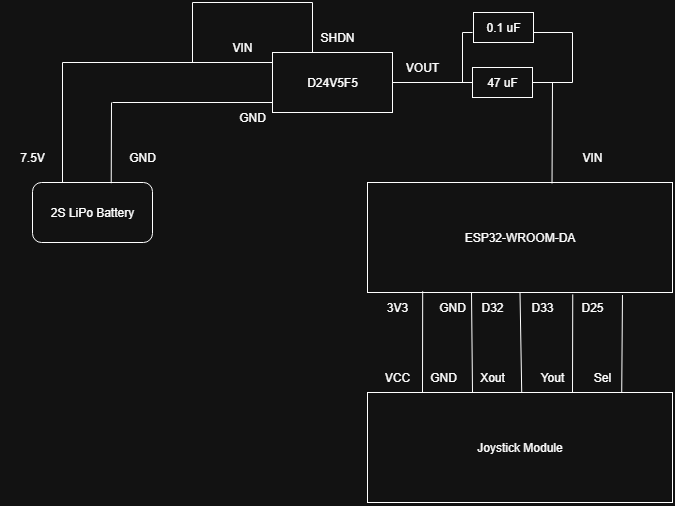

The diagram above was exported from draw.io. Its source (the exported page's mxGraphModel, read from the mxfile embedded in the PNG):
<mxGraphModel dx="940" dy="644" grid="1" gridSize="10" guides="1" tooltips="1" connect="1" arrows="1" fold="1" page="1" pageScale="1" pageWidth="850" pageHeight="1100" math="0" shadow="0">
  <root>
    <mxCell id="0" />
    <mxCell id="1" parent="0" />
    <mxCell id="JOlDlIgDJYmFKJnNDdzk-2" value="ESP32-WROOM-DA" style="rounded=0;whiteSpace=wrap;html=1;" vertex="1" parent="1">
      <mxGeometry x="455" y="230" width="305" height="110" as="geometry" />
    </mxCell>
    <mxCell id="JOlDlIgDJYmFKJnNDdzk-7" value="D24V5F5" style="rounded=0;whiteSpace=wrap;html=1;" vertex="1" parent="1">
      <mxGeometry x="360" y="100" width="120" height="60" as="geometry" />
    </mxCell>
    <mxCell id="JOlDlIgDJYmFKJnNDdzk-10" value="2S LiPo Battery" style="rounded=1;whiteSpace=wrap;html=1;" vertex="1" parent="1">
      <mxGeometry x="120" y="230" width="120" height="60" as="geometry" />
    </mxCell>
    <mxCell id="JOlDlIgDJYmFKJnNDdzk-12" value="" style="endArrow=none;html=1;rounded=0;exitX=0.25;exitY=0;exitDx=0;exitDy=0;" edge="1" parent="1" source="JOlDlIgDJYmFKJnNDdzk-10">
      <mxGeometry width="50" height="50" relative="1" as="geometry">
        <mxPoint x="360" y="340" as="sourcePoint" />
        <mxPoint x="150" y="110" as="targetPoint" />
      </mxGeometry>
    </mxCell>
    <mxCell id="JOlDlIgDJYmFKJnNDdzk-13" value="" style="endArrow=none;html=1;rounded=0;" edge="1" parent="1">
      <mxGeometry width="50" height="50" relative="1" as="geometry">
        <mxPoint x="150" y="110" as="sourcePoint" />
        <mxPoint x="360" y="110" as="targetPoint" />
      </mxGeometry>
    </mxCell>
    <mxCell id="JOlDlIgDJYmFKJnNDdzk-14" value="" style="endArrow=none;html=1;rounded=0;" edge="1" parent="1" source="JOlDlIgDJYmFKJnNDdzk-29">
      <mxGeometry width="50" height="50" relative="1" as="geometry">
        <mxPoint x="320" y="110" as="sourcePoint" />
        <mxPoint x="320" y="110" as="targetPoint" />
      </mxGeometry>
    </mxCell>
    <mxCell id="JOlDlIgDJYmFKJnNDdzk-17" value="" style="endArrow=none;html=1;rounded=0;exitX=0.656;exitY=0.012;exitDx=0;exitDy=0;exitPerimeter=0;" edge="1" parent="1" source="JOlDlIgDJYmFKJnNDdzk-10">
      <mxGeometry width="50" height="50" relative="1" as="geometry">
        <mxPoint x="400" y="300" as="sourcePoint" />
        <mxPoint x="199" y="150" as="targetPoint" />
      </mxGeometry>
    </mxCell>
    <mxCell id="JOlDlIgDJYmFKJnNDdzk-18" value="" style="endArrow=none;html=1;rounded=0;" edge="1" parent="1">
      <mxGeometry width="50" height="50" relative="1" as="geometry">
        <mxPoint x="200" y="150" as="sourcePoint" />
        <mxPoint x="360" y="150" as="targetPoint" />
      </mxGeometry>
    </mxCell>
    <mxCell id="JOlDlIgDJYmFKJnNDdzk-21" value="7.5V" style="text;html=1;align=center;verticalAlign=middle;whiteSpace=wrap;rounded=0;" vertex="1" parent="1">
      <mxGeometry x="90" y="190" width="60" height="30" as="geometry" />
    </mxCell>
    <mxCell id="JOlDlIgDJYmFKJnNDdzk-22" value="GND" style="text;html=1;align=center;verticalAlign=middle;whiteSpace=wrap;rounded=0;" vertex="1" parent="1">
      <mxGeometry x="200" y="190" width="60" height="30" as="geometry" />
    </mxCell>
    <mxCell id="JOlDlIgDJYmFKJnNDdzk-23" value="GND" style="text;html=1;align=center;verticalAlign=middle;whiteSpace=wrap;rounded=0;" vertex="1" parent="1">
      <mxGeometry x="310" y="150" width="60" height="30" as="geometry" />
    </mxCell>
    <mxCell id="JOlDlIgDJYmFKJnNDdzk-30" value="" style="endArrow=none;html=1;rounded=0;" edge="1" parent="1" target="JOlDlIgDJYmFKJnNDdzk-29">
      <mxGeometry width="50" height="50" relative="1" as="geometry">
        <mxPoint x="320" y="110" as="sourcePoint" />
        <mxPoint x="320" y="110" as="targetPoint" />
      </mxGeometry>
    </mxCell>
    <mxCell id="JOlDlIgDJYmFKJnNDdzk-29" value="VIN" style="text;html=1;align=center;verticalAlign=middle;whiteSpace=wrap;rounded=0;" vertex="1" parent="1">
      <mxGeometry x="300" y="80" width="60" height="30" as="geometry" />
    </mxCell>
    <mxCell id="JOlDlIgDJYmFKJnNDdzk-31" value="" style="endArrow=none;html=1;rounded=0;" edge="1" parent="1">
      <mxGeometry width="50" height="50" relative="1" as="geometry">
        <mxPoint x="280" y="110" as="sourcePoint" />
        <mxPoint x="280" y="50" as="targetPoint" />
      </mxGeometry>
    </mxCell>
    <mxCell id="JOlDlIgDJYmFKJnNDdzk-32" value="" style="endArrow=none;html=1;rounded=0;" edge="1" parent="1">
      <mxGeometry width="50" height="50" relative="1" as="geometry">
        <mxPoint x="280" y="50" as="sourcePoint" />
        <mxPoint x="400" y="50" as="targetPoint" />
      </mxGeometry>
    </mxCell>
    <mxCell id="JOlDlIgDJYmFKJnNDdzk-33" value="" style="endArrow=none;html=1;rounded=0;" edge="1" parent="1">
      <mxGeometry width="50" height="50" relative="1" as="geometry">
        <mxPoint x="400" y="100" as="sourcePoint" />
        <mxPoint x="400" y="50" as="targetPoint" />
      </mxGeometry>
    </mxCell>
    <mxCell id="JOlDlIgDJYmFKJnNDdzk-34" value="SHDN" style="text;html=1;align=center;verticalAlign=middle;whiteSpace=wrap;rounded=0;" vertex="1" parent="1">
      <mxGeometry x="395" y="70" width="60" height="30" as="geometry" />
    </mxCell>
    <mxCell id="JOlDlIgDJYmFKJnNDdzk-36" value="47 uF" style="rounded=0;whiteSpace=wrap;html=1;" vertex="1" parent="1">
      <mxGeometry x="560" y="115" width="60" height="30" as="geometry" />
    </mxCell>
    <mxCell id="JOlDlIgDJYmFKJnNDdzk-37" value="" style="endArrow=none;html=1;rounded=0;exitX=1;exitY=0.5;exitDx=0;exitDy=0;entryX=0;entryY=0.5;entryDx=0;entryDy=0;" edge="1" parent="1" source="JOlDlIgDJYmFKJnNDdzk-7" target="JOlDlIgDJYmFKJnNDdzk-36">
      <mxGeometry width="50" height="50" relative="1" as="geometry">
        <mxPoint x="400" y="300" as="sourcePoint" />
        <mxPoint x="450" y="250" as="targetPoint" />
      </mxGeometry>
    </mxCell>
    <mxCell id="JOlDlIgDJYmFKJnNDdzk-40" value="VOUT" style="text;html=1;align=center;verticalAlign=middle;whiteSpace=wrap;rounded=0;" vertex="1" parent="1">
      <mxGeometry x="480" y="100" width="60" height="30" as="geometry" />
    </mxCell>
    <mxCell id="JOlDlIgDJYmFKJnNDdzk-41" value="" style="endArrow=none;html=1;rounded=0;exitX=0.605;exitY=0.009;exitDx=0;exitDy=0;exitPerimeter=0;" edge="1" parent="1" source="JOlDlIgDJYmFKJnNDdzk-2">
      <mxGeometry width="50" height="50" relative="1" as="geometry">
        <mxPoint x="639.62" y="220" as="sourcePoint" />
        <mxPoint x="640" y="130" as="targetPoint" />
      </mxGeometry>
    </mxCell>
    <mxCell id="JOlDlIgDJYmFKJnNDdzk-43" value="VIN" style="text;html=1;align=center;verticalAlign=middle;whiteSpace=wrap;rounded=0;" vertex="1" parent="1">
      <mxGeometry x="650" y="190" width="60" height="30" as="geometry" />
    </mxCell>
    <mxCell id="JOlDlIgDJYmFKJnNDdzk-46" value="" style="endArrow=none;html=1;rounded=0;entryX=0.181;entryY=0.989;entryDx=0;entryDy=0;entryPerimeter=0;" edge="1" parent="1" target="JOlDlIgDJYmFKJnNDdzk-2">
      <mxGeometry width="50" height="50" relative="1" as="geometry">
        <mxPoint x="510" y="440" as="sourcePoint" />
        <mxPoint x="510" y="370" as="targetPoint" />
      </mxGeometry>
    </mxCell>
    <mxCell id="JOlDlIgDJYmFKJnNDdzk-47" value="" style="endArrow=none;html=1;rounded=0;entryX=0.341;entryY=0.998;entryDx=0;entryDy=0;entryPerimeter=0;" edge="1" parent="1" target="JOlDlIgDJYmFKJnNDdzk-2">
      <mxGeometry width="50" height="50" relative="1" as="geometry">
        <mxPoint x="560" y="440" as="sourcePoint" />
        <mxPoint x="560" y="370" as="targetPoint" />
      </mxGeometry>
    </mxCell>
    <mxCell id="JOlDlIgDJYmFKJnNDdzk-48" value="" style="endArrow=none;html=1;rounded=0;entryX=0.5;entryY=1;entryDx=0;entryDy=0;" edge="1" parent="1" target="JOlDlIgDJYmFKJnNDdzk-2">
      <mxGeometry width="50" height="50" relative="1" as="geometry">
        <mxPoint x="609.23" y="440" as="sourcePoint" />
        <mxPoint x="609.23" y="370" as="targetPoint" />
      </mxGeometry>
    </mxCell>
    <mxCell id="JOlDlIgDJYmFKJnNDdzk-51" value="" style="endArrow=none;html=1;rounded=0;entryX=0.673;entryY=1.017;entryDx=0;entryDy=0;entryPerimeter=0;" edge="1" parent="1" target="JOlDlIgDJYmFKJnNDdzk-2">
      <mxGeometry width="50" height="50" relative="1" as="geometry">
        <mxPoint x="660" y="440" as="sourcePoint" />
        <mxPoint x="660" y="370" as="targetPoint" />
      </mxGeometry>
    </mxCell>
    <mxCell id="JOlDlIgDJYmFKJnNDdzk-52" value="" style="endArrow=none;html=1;rounded=0;entryX=0.836;entryY=1.023;entryDx=0;entryDy=0;entryPerimeter=0;" edge="1" parent="1" target="JOlDlIgDJYmFKJnNDdzk-2">
      <mxGeometry width="50" height="50" relative="1" as="geometry">
        <mxPoint x="709.23" y="440" as="sourcePoint" />
        <mxPoint x="709.23" y="370" as="targetPoint" />
      </mxGeometry>
    </mxCell>
    <mxCell id="JOlDlIgDJYmFKJnNDdzk-55" value="Joystick Module" style="rounded=0;whiteSpace=wrap;html=1;" vertex="1" parent="1">
      <mxGeometry x="455" y="440" width="305" height="110" as="geometry" />
    </mxCell>
    <mxCell id="JOlDlIgDJYmFKJnNDdzk-59" value="VCC" style="text;html=1;align=center;verticalAlign=middle;whiteSpace=wrap;rounded=0;" vertex="1" parent="1">
      <mxGeometry x="455" y="410" width="60" height="30" as="geometry" />
    </mxCell>
    <mxCell id="JOlDlIgDJYmFKJnNDdzk-62" value="GND" style="text;html=1;align=center;verticalAlign=middle;whiteSpace=wrap;rounded=0;" vertex="1" parent="1">
      <mxGeometry x="501" y="410" width="60" height="30" as="geometry" />
    </mxCell>
    <mxCell id="JOlDlIgDJYmFKJnNDdzk-64" value="Xout" style="text;html=1;align=center;verticalAlign=middle;whiteSpace=wrap;rounded=0;" vertex="1" parent="1">
      <mxGeometry x="550" y="410" width="60" height="30" as="geometry" />
    </mxCell>
    <mxCell id="JOlDlIgDJYmFKJnNDdzk-72" value="Yout" style="text;html=1;align=center;verticalAlign=middle;whiteSpace=wrap;rounded=0;" vertex="1" parent="1">
      <mxGeometry x="610" y="410" width="60" height="30" as="geometry" />
    </mxCell>
    <mxCell id="JOlDlIgDJYmFKJnNDdzk-74" value="Sel" style="text;html=1;align=center;verticalAlign=middle;whiteSpace=wrap;rounded=0;" vertex="1" parent="1">
      <mxGeometry x="660" y="410" width="60" height="30" as="geometry" />
    </mxCell>
    <mxCell id="JOlDlIgDJYmFKJnNDdzk-75" value="3V3" style="text;html=1;align=center;verticalAlign=middle;whiteSpace=wrap;rounded=0;" vertex="1" parent="1">
      <mxGeometry x="455" y="340" width="60" height="30" as="geometry" />
    </mxCell>
    <mxCell id="JOlDlIgDJYmFKJnNDdzk-79" value="GND" style="text;html=1;align=center;verticalAlign=middle;whiteSpace=wrap;rounded=0;" vertex="1" parent="1">
      <mxGeometry x="510" y="340" width="60" height="30" as="geometry" />
    </mxCell>
    <mxCell id="JOlDlIgDJYmFKJnNDdzk-80" value="D32" style="text;html=1;align=center;verticalAlign=middle;whiteSpace=wrap;rounded=0;" vertex="1" parent="1">
      <mxGeometry x="550" y="340" width="60" height="30" as="geometry" />
    </mxCell>
    <mxCell id="JOlDlIgDJYmFKJnNDdzk-81" value="D33" style="text;html=1;align=center;verticalAlign=middle;whiteSpace=wrap;rounded=0;" vertex="1" parent="1">
      <mxGeometry x="600" y="340" width="60" height="30" as="geometry" />
    </mxCell>
    <mxCell id="JOlDlIgDJYmFKJnNDdzk-85" value="D25" style="text;html=1;align=center;verticalAlign=middle;whiteSpace=wrap;rounded=0;" vertex="1" parent="1">
      <mxGeometry x="650" y="340" width="60" height="30" as="geometry" />
    </mxCell>
    <mxCell id="JOlDlIgDJYmFKJnNDdzk-87" value="0.1 uF" style="rounded=0;whiteSpace=wrap;html=1;" vertex="1" parent="1">
      <mxGeometry x="561" y="60" width="60" height="30" as="geometry" />
    </mxCell>
    <mxCell id="JOlDlIgDJYmFKJnNDdzk-88" value="" style="endArrow=none;html=1;rounded=0;" edge="1" parent="1">
      <mxGeometry width="50" height="50" relative="1" as="geometry">
        <mxPoint x="550" y="130" as="sourcePoint" />
        <mxPoint x="550" y="80" as="targetPoint" />
      </mxGeometry>
    </mxCell>
    <mxCell id="JOlDlIgDJYmFKJnNDdzk-89" value="" style="endArrow=none;html=1;rounded=0;" edge="1" parent="1">
      <mxGeometry width="50" height="50" relative="1" as="geometry">
        <mxPoint x="550" y="80" as="sourcePoint" />
        <mxPoint x="560" y="80" as="targetPoint" />
      </mxGeometry>
    </mxCell>
    <mxCell id="JOlDlIgDJYmFKJnNDdzk-91" value="" style="endArrow=none;html=1;rounded=0;" edge="1" parent="1">
      <mxGeometry width="50" height="50" relative="1" as="geometry">
        <mxPoint x="660" y="130" as="sourcePoint" />
        <mxPoint x="660" y="80" as="targetPoint" />
      </mxGeometry>
    </mxCell>
    <mxCell id="JOlDlIgDJYmFKJnNDdzk-93" value="" style="endArrow=none;html=1;rounded=0;" edge="1" parent="1">
      <mxGeometry width="50" height="50" relative="1" as="geometry">
        <mxPoint x="660" y="80" as="sourcePoint" />
        <mxPoint x="621" y="80" as="targetPoint" />
      </mxGeometry>
    </mxCell>
    <mxCell id="JOlDlIgDJYmFKJnNDdzk-94" value="" style="endArrow=none;html=1;rounded=0;exitX=1;exitY=0.5;exitDx=0;exitDy=0;" edge="1" parent="1" source="JOlDlIgDJYmFKJnNDdzk-36">
      <mxGeometry width="50" height="50" relative="1" as="geometry">
        <mxPoint x="590" y="210" as="sourcePoint" />
        <mxPoint x="660" y="130" as="targetPoint" />
      </mxGeometry>
    </mxCell>
  </root>
</mxGraphModel>